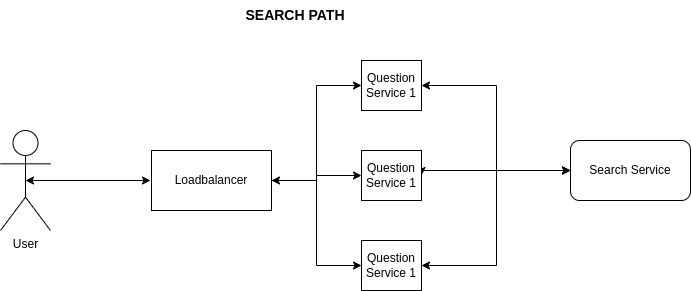

The diagram above was exported from draw.io. Its source (the exported page's mxGraphModel, read from the mxfile embedded in the PNG):
<mxGraphModel dx="938" dy="519" grid="1" gridSize="10" guides="1" tooltips="1" connect="1" arrows="1" fold="1" page="1" pageScale="1" pageWidth="827" pageHeight="1169" math="0" shadow="0">
  <root>
    <mxCell id="0" />
    <mxCell id="1" parent="0" />
    <mxCell id="ySL6JML_b6z26IIXipNh-11" style="edgeStyle=orthogonalEdgeStyle;rounded=0;orthogonalLoop=1;jettySize=auto;html=1;exitX=0.5;exitY=0.5;exitDx=0;exitDy=0;exitPerimeter=0;startArrow=classic;startFill=1;" parent="1" source="ySL6JML_b6z26IIXipNh-1" edge="1">
      <mxGeometry relative="1" as="geometry">
        <mxPoint x="220" y="270" as="targetPoint" />
      </mxGeometry>
    </mxCell>
    <mxCell id="ySL6JML_b6z26IIXipNh-1" value="User" style="shape=umlActor;verticalLabelPosition=bottom;verticalAlign=top;html=1;outlineConnect=0;" parent="1" vertex="1">
      <mxGeometry x="70" y="220" width="50" height="100" as="geometry" />
    </mxCell>
    <mxCell id="ySL6JML_b6z26IIXipNh-12" style="edgeStyle=orthogonalEdgeStyle;rounded=0;orthogonalLoop=1;jettySize=auto;html=1;entryX=0;entryY=0.5;entryDx=0;entryDy=0;startArrow=classic;startFill=1;" parent="1" source="ySL6JML_b6z26IIXipNh-2" target="ySL6JML_b6z26IIXipNh-4" edge="1">
      <mxGeometry relative="1" as="geometry" />
    </mxCell>
    <mxCell id="ySL6JML_b6z26IIXipNh-13" style="edgeStyle=orthogonalEdgeStyle;rounded=0;orthogonalLoop=1;jettySize=auto;html=1;entryX=0;entryY=0.5;entryDx=0;entryDy=0;" parent="1" source="ySL6JML_b6z26IIXipNh-2" target="ySL6JML_b6z26IIXipNh-3" edge="1">
      <mxGeometry relative="1" as="geometry" />
    </mxCell>
    <mxCell id="ySL6JML_b6z26IIXipNh-14" style="edgeStyle=orthogonalEdgeStyle;rounded=0;orthogonalLoop=1;jettySize=auto;html=1;entryX=0;entryY=0.5;entryDx=0;entryDy=0;" parent="1" source="ySL6JML_b6z26IIXipNh-2" target="ySL6JML_b6z26IIXipNh-5" edge="1">
      <mxGeometry relative="1" as="geometry" />
    </mxCell>
    <mxCell id="ySL6JML_b6z26IIXipNh-2" value="Loadbalancer" style="rounded=0;whiteSpace=wrap;html=1;" parent="1" vertex="1">
      <mxGeometry x="221" y="240" width="120" height="60" as="geometry" />
    </mxCell>
    <mxCell id="ySL6JML_b6z26IIXipNh-16" style="edgeStyle=orthogonalEdgeStyle;rounded=0;orthogonalLoop=1;jettySize=auto;html=1;exitX=1;exitY=0.5;exitDx=0;exitDy=0;startArrow=classic;startFill=1;entryX=0;entryY=0.5;entryDx=0;entryDy=0;" parent="1" source="ySL6JML_b6z26IIXipNh-3" edge="1" target="xC2VNhRRbQgmvnUzbCY1-2">
      <mxGeometry relative="1" as="geometry">
        <mxPoint x="560" y="260" as="targetPoint" />
        <Array as="points">
          <mxPoint x="491" y="260" />
        </Array>
      </mxGeometry>
    </mxCell>
    <mxCell id="ySL6JML_b6z26IIXipNh-3" value="Question Service 1" style="rounded=0;whiteSpace=wrap;html=1;" parent="1" vertex="1">
      <mxGeometry x="431" y="240" width="60" height="50" as="geometry" />
    </mxCell>
    <mxCell id="ySL6JML_b6z26IIXipNh-15" style="edgeStyle=orthogonalEdgeStyle;rounded=0;orthogonalLoop=1;jettySize=auto;html=1;entryX=0;entryY=0.5;entryDx=0;entryDy=0;startArrow=classic;startFill=1;" parent="1" source="ySL6JML_b6z26IIXipNh-4" target="xC2VNhRRbQgmvnUzbCY1-2" edge="1">
      <mxGeometry relative="1" as="geometry">
        <mxPoint x="561" y="260" as="targetPoint" />
        <Array as="points">
          <mxPoint x="566" y="175" />
          <mxPoint x="566" y="260" />
        </Array>
      </mxGeometry>
    </mxCell>
    <mxCell id="ySL6JML_b6z26IIXipNh-4" value="Question Service 1" style="rounded=0;whiteSpace=wrap;html=1;" parent="1" vertex="1">
      <mxGeometry x="431" y="150" width="60" height="50" as="geometry" />
    </mxCell>
    <mxCell id="ySL6JML_b6z26IIXipNh-18" style="edgeStyle=orthogonalEdgeStyle;rounded=0;orthogonalLoop=1;jettySize=auto;html=1;startArrow=classic;startFill=1;entryX=0;entryY=0.5;entryDx=0;entryDy=0;" parent="1" source="ySL6JML_b6z26IIXipNh-5" target="xC2VNhRRbQgmvnUzbCY1-2" edge="1">
      <mxGeometry relative="1" as="geometry">
        <mxPoint x="566" y="270" as="targetPoint" />
        <Array as="points">
          <mxPoint x="566" y="355" />
          <mxPoint x="566" y="260" />
        </Array>
      </mxGeometry>
    </mxCell>
    <mxCell id="ySL6JML_b6z26IIXipNh-5" value="Question Service 1" style="rounded=0;whiteSpace=wrap;html=1;" parent="1" vertex="1">
      <mxGeometry x="431" y="330" width="60" height="50" as="geometry" />
    </mxCell>
    <mxCell id="xC2VNhRRbQgmvnUzbCY1-2" value="Search Service" style="rounded=1;whiteSpace=wrap;html=1;" vertex="1" parent="1">
      <mxGeometry x="640" y="230" width="120" height="60" as="geometry" />
    </mxCell>
    <mxCell id="xC2VNhRRbQgmvnUzbCY1-8" value="&lt;b&gt;&lt;font style=&quot;font-size: 14px&quot;&gt;SEARCH PATH&lt;/font&gt;&lt;/b&gt;" style="text;html=1;strokeColor=none;fillColor=none;align=center;verticalAlign=middle;whiteSpace=wrap;rounded=0;" vertex="1" parent="1">
      <mxGeometry x="280" y="90" width="170" height="30" as="geometry" />
    </mxCell>
  </root>
</mxGraphModel>